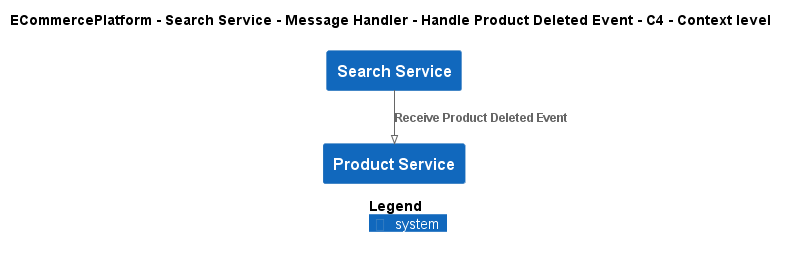

The diagram above was rendered by PlantUML. Its source (embedded in the PNG):
@startuml
!pragma layout smetana
!include ..\..\..\..\..\..\..\.c4s\C4_Context.puml

AddElementTag("c4interflow:lifecycle:new", $bgColor=green, $fontColor=#ffffff, $borderColor=green, $shadowing="False")
AddElementTag("c4interflow:lifecycle:changed", $bgColor=orange, $fontColor=#ffffff, $borderColor=orange, $shadowing="False")
AddElementTag("c4interflow:lifecycle:removed", $bgColor=red, $fontColor=#ffffff, $borderColor=red, $shadowing="False")

AddRelTag("c4interflow:lifecycle:new", $textColor=green, $lineColor=green)
AddRelTag("c4interflow:lifecycle:changed", $textColor=orange, $lineColor=orange)
AddRelTag("c4interflow:lifecycle:removed", $textColor=red, $lineColor=red)

SHOW_PERSON_PORTRAIT()
LAYOUT_TOP_DOWN()

skinparam linetype polyline

title ECommercePlatform - Search Service - Message Handler - Handle Product Deleted Event - C4 - Context level

System(ECommercePlatform.SoftwareSystems.SearchService, "Search Service", "")
System(ECommercePlatform.SoftwareSystems.ProductService, "Product Service", "")

Rel(ECommercePlatform.SoftwareSystems.SearchService, ECommercePlatform.SoftwareSystems.ProductService, "Receive Product Deleted Event")


SHOW_LEGEND()
@enduml